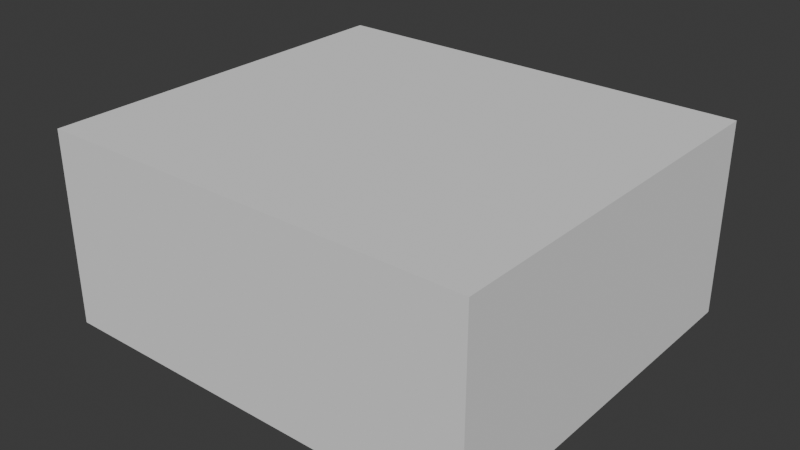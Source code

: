 # Source: ContainmentUnit.blend  (saved by Blender 4.5.90; exported with 4.5.12 LTS)
import bpy
from mathutils import Matrix  # noqa: F401  (used for matrix-valued properties, if any)

bpy.ops.wm.read_factory_settings(use_empty=True)
scene = bpy.context.scene
scene.name = 'Scene'

# ---- collections
col_collection = bpy.data.collections.new('Collection'); scene.collection.children.link(col_collection)

# ---- world
world_world = bpy.data.worlds.new('World'); scene.world = world_world
world_world.use_nodes = True; world_world.node_tree.nodes.clear()
_N = world_world.node_tree.nodes; _L = world_world.node_tree.links
n0 = _N.new('ShaderNodeOutputWorld'); n0.name = 'World Output'; n0.location = (200, 100)
n1 = _N.new('ShaderNodeBackground'); n1.name = 'Background'; n1.location = (-200, 100)
n1.inputs[0].default_value = (0.05088, 0.05088, 0.05088, 1.0)
_L.new(n1.outputs[0], n0.inputs[0])
n0.is_active_output = True
world_world.color = (0.05088, 0.05088, 0.05088)
world_world.sun_shadow_jitter_overblur = 0.0

# ---- meshes
me_cube_009 = bpy.data.meshes.new('Cube.009')
me_cube_009.from_pydata([(-0.5, -2.0, 0.0), (-0.5, -2.0, 1.0), (-0.5, 2.0, 0.0), (-0.5, 2.0, 1.0), (4.0, -2.0, 0.0), (4.0, -2.0, 1.0), (4.0, 2.0, 0.0), (4.0, 2.0, 1.0), (4.0, -0.4, 0.0), (4.0, -0.4, 1.0), (4.0, 0.4, 0.0), (4.0, 0.4, 1.0), (-0.5, 0.4, 9.0), (-0.5, 2.0, 9.0), (4.0, 2.0, 9.0), (4.0, -0.4, 9.0), (4.0, -2.0, 9.0), (-0.5, -2.0, 9.0), (4.0, 0.4, 9.0), (-0.5, 0.4, 20.0), (-0.5, 2.0, 20.0), (4.0, 2.0, 20.0), (4.0, -0.4, 20.0), (4.0, -2.0, 20.0), (-0.5, -2.0, 20.0), (-0.5, -0.4, 20.0), (4.0, 0.4, 20.0), (-0.5, -0.4, 3.0), (4.0, -0.4, 3.0), (4.0, -2.0, 3.0), (-0.5, -2.0, 3.0), (-0.5, 2.0, 3.0), (4.0, 2.0, 3.0), (4.0, 0.4, 3.0), (-0.5, 0.4, 3.0), (-0.4, -0.4, 1.0), (-0.4, -0.4, 9.0), (-0.4, 0.4, 9.0), (-0.4, -0.4, 3.0), (-0.4, 0.4, 3.0), (3.9, -0.4, 1.0), (3.9, 0.4, 1.0), (3.9, 0.4, 9.0), (3.9, -0.4, 3.0), (3.9, 0.4, 3.0), (-0.4, 2.0, 0.0), (-0.4, 2.0, 1.0), (-0.4, -2.0, 0.0), (-0.4, -2.0, 1.0), (-0.4, -0.4, 0.0), (-0.4, 0.4, 0.0), (-0.4, 2.0, 9.0), (-0.4, -2.0, 9.0), (-0.4, 2.0, 20.0), (-0.4, -2.0, 20.0), (-0.4, -0.4, 20.0), (-0.4, 0.4, 20.0), (-0.4, -2.0, 3.0), (-0.4, 2.0, 3.0), (3.9, 2.0, 1.0), (3.9, -2.0, 0.0), (3.9, 2.0, 9.0), (3.9, 2.0, 20.0), (3.9, -0.4, 20.0), (3.9, 0.4, 20.0), (3.9, 2.0, 3.0), (3.9, 2.0, 0.0), (3.9, -2.0, 1.0), (3.9, -0.4, 0.0), (3.9, 0.4, 0.0), (3.9, -2.0, 9.0), (3.9, -2.0, 20.0), (3.9, -2.0, 3.0), (-0.5, -0.4, 0.0), (-0.5, -0.4, 1.0), (-0.5, 0.4, 0.0), (-0.5, -0.4, 9.0), (3.9, -0.4, 9.0), (-0.5, 0.4, 1.0), (-0.4, 0.4, 1.0), (3.9, 1.9, 3.0), (-0.4, 1.9, 3.0), (-0.4, 1.9, 9.0), (3.9, 1.9, 9.0), (3.9, 1.9, 1.0), (-0.4, 1.9, 1.0), (-0.4, -1.9, 3.0), (-0.4, -1.9, 9.0), (-0.4, -1.9, 1.0), (3.9, -1.9, 1.0), (3.9, -1.9, 3.0), (3.9, -1.9, 9.0), (-0.4, 0.4, 19.0), (-0.4, 1.9, 19.0), (-0.4, -0.4, 19.0), (-0.4, -1.9, 19.0), (3.9, -0.4, 19.0), (3.9, 0.4, 19.0), (3.9, 1.9, 19.0), (3.9, -1.9, 19.0)], [(40, 9), (41, 11), (42, 18), (43, 28), (33, 44), (77, 15)], [(75, 2, 3, 78), (66, 6, 7, 59), (8, 4, 5, 9), (47, 0, 1, 48), (68, 60, 4, 8), (58, 51, 13, 31), (69, 68, 8, 10), (10, 8, 9, 11), (0, 73, 74, 1), (6, 10, 11, 7), (66, 69, 10, 6), (38, 27, 76, 36), (51, 53, 20, 13), (70, 71, 23, 16), (33, 18, 14, 32), (29, 16, 15, 28), (27, 76, 17, 30), (31, 13, 12, 34), (72, 70, 16, 29), (55, 54, 24, 25), (53, 56, 19, 20), (18, 26, 21, 14), (76, 25, 24, 17), (16, 23, 22, 15), (13, 20, 19, 12), (25, 76, 12, 19), (55, 25, 19, 56), (26, 18, 15, 22), (67, 72, 29, 5), (5, 29, 28, 9), (78, 79, 39, 34), (11, 33, 32, 7), (46, 58, 31, 3), (3, 31, 34, 78), (44, 42, 83, 80), (35, 74, 27, 38), (34, 39, 37, 12), (43, 40, 89, 90), (74, 27, 30, 1), (59, 65, 58, 46), (1, 30, 57, 48), (63, 55, 56, 64), (62, 64, 56, 53), (63, 71, 54, 55), (30, 17, 52, 57), (17, 24, 54, 52), (61, 62, 53, 51), (2, 75, 50, 45), (65, 61, 51, 58), (73, 0, 47, 49), (60, 47, 48, 67), (2, 45, 46, 3), (4, 60, 67, 5), (32, 14, 61, 65), (14, 21, 62, 61), (22, 23, 71, 63), (21, 26, 64, 62), (22, 63, 64, 26), (7, 32, 65, 59), (48, 57, 72, 67), (57, 52, 70, 72), (52, 54, 71, 70), (45, 50, 69, 66), (49, 47, 60, 68), (45, 66, 59, 46), (41, 40, 43, 44), (77, 42, 44, 43), (11, 9, 28, 33), (18, 33, 28, 15), (73, 75, 78, 74), (75, 73, 49, 50), (50, 49, 68, 69), (36, 76, 12, 37), (91, 87, 95, 99), (38, 36, 87, 86), (87, 36, 94, 95), (85, 84, 80, 81), (80, 83, 82, 81), (37, 39, 81, 82), (39, 79, 85, 81), (41, 44, 80, 84), (89, 88, 86, 90), (87, 91, 90, 86), (35, 38, 86, 88), (82, 83, 98, 93), (77, 43, 90, 91), (83, 42, 97, 98), (37, 82, 93, 92), (36, 37, 92, 94), (77, 91, 99, 96), (42, 77, 96, 97)])
_uv = me_cube_009.uv_layers.new(name='UVMap')
_uv.uv.foreach_set('vector', [0.375, 0.2262, 0.375, 0.25, 0.625, 0.25, 0.625, 0.2262, 0.375, 0.4143, 0.375, 0.5, 0.625, 0.5, 0.625, 0.4143, 0.375, 0.7232, 0.375, 0.75, 0.625, 0.75, 0.625, 0.7232, 0.375, 0.9722, 0.375, 1.0, 0.625, 1.0, 0.625, 0.9722, 0.2893, 0.7232, 0.2893, 0.75, 0.375, 0.75, 0.375, 0.7232, 0.625, 0.2778, 0.625, 0.2778, 0.625, 0.25, 0.625, 0.25, 0.2893, 0.5238, 0.2893, 0.7232, 0.375, 0.7232, 0.375, 0.5238, 0.375, 0.5238, 0.375, 0.7232, 0.625, 0.7232, 0.625, 0.5238, 0.375, 0.0, 0.375, 0.02677, 0.625, 0.02677, 0.625, 0.0, 0.375, 0.5, 0.375, 0.5238, 0.625, 0.5238, 0.625, 0.5, 0.2893, 0.5, 0.2893, 0.5238, 0.375, 0.5238, 0.375, 0.5, 0.8549, 0.7232, 0.875, 0.7232, 0.875, 0.7232, 0.8549, 0.7232, 0.625, 0.2778, 0.625, 0.2778, 0.625, 0.25, 0.625, 0.25, 0.625, 0.8357, 0.625, 0.8357, 0.625, 0.75, 0.625, 0.75, 0.625, 0.5238, 0.625, 0.5238, 0.625, 0.5, 0.625, 0.5, 0.625, 0.75, 0.625, 0.75, 0.625, 0.7232, 0.625, 0.7232, 0.625, 0.02677, 0.625, 0.02677, 0.625, 0.0, 0.625, 0.0, 0.625, 0.25, 0.625, 0.25, 0.625, 0.2262, 0.625, 0.2262, 0.625, 0.8357, 0.625, 0.8357, 0.625, 0.75, 0.625, 0.75, 0.8472, 0.7232, 0.8472, 0.75, 0.875, 0.75, 0.875, 0.7232, 0.8472, 0.5, 0.8472, 0.5238, 0.875, 0.5238, 0.875, 0.5, 0.625, 0.5238, 0.625, 0.5238, 0.625, 0.5, 0.625, 0.5, 0.625, 0.02677, 0.625, 0.02677, 0.625, 0.0, 0.625, 0.0, 0.625, 0.75, 0.625, 0.75, 0.625, 0.7232, 0.625, 0.7232, 0.625, 0.25, 0.625, 0.25, 0.625, 0.2262, 0.625, 0.2262, 0.625, 0.02677, 0.625, 0.02677, 0.625, 0.2262, 0.625, 0.2262, 0.625, 0.1043, 0.625, 0.02677, 0.875, 0.5238, 0.8472, 0.5238, 0.625, 0.5238, 0.625, 0.5238, 0.625, 0.7232, 0.625, 0.7232, 0.625, 0.8357, 0.625, 0.8357, 0.625, 0.75, 0.625, 0.75, 0.625, 0.75, 0.625, 0.75, 0.625, 0.7232, 0.625, 0.7232, 0.875, 0.5238, 0.8549, 0.5238, 0.8549, 0.5238, 0.875, 0.5238, 0.625, 0.5238, 0.625, 0.5238, 0.625, 0.5, 0.625, 0.5, 0.625, 0.2778, 0.625, 0.2778, 0.625, 0.25, 0.625, 0.25, 0.625, 0.25, 0.625, 0.25, 0.625, 0.2262, 0.625, 0.2262, 0.672, 0.5238, 0.672, 0.5238, 0.672, 0.5238, 0.672, 0.5238, 0.8549, 0.7232, 0.625, 0.02677, 0.875, 0.7232, 0.8549, 0.7232, 0.875, 0.5238, 0.8549, 0.5238, 0.8549, 0.5238, 0.875, 0.5238, 0.672, 0.7232, 0.672, 0.7232, 0.672, 0.7232, 0.672, 0.7232, 0.625, 0.02677, 0.625, 0.02677, 0.625, 0.0, 0.625, 0.0, 0.625, 0.4143, 0.625, 0.4143, 0.625, 0.2778, 0.625, 0.2778, 0.625, 1.0, 0.625, 1.0, 0.625, 0.9722, 0.625, 0.9722, 0.625, 0.4845, 0.625, 0.1043, 0.8472, 0.5238, 0.7107, 0.5238, 0.7107, 0.5, 0.7107, 0.5238, 0.8472, 0.5238, 0.8472, 0.5, 0.7107, 0.7232, 0.7107, 0.75, 0.8472, 0.75, 0.8472, 0.7232, 0.625, 1.0, 0.625, 1.0, 0.625, 0.9722, 0.625, 0.9722, 0.625, 1.0, 0.625, 1.0, 0.625, 0.9722, 0.625, 0.9722, 0.625, 0.4143, 0.625, 0.4143, 0.625, 0.2778, 0.625, 0.2778, 0.125, 0.5, 0.125, 0.5238, 0.1528, 0.5238, 0.1528, 0.5, 0.625, 0.4143, 0.625, 0.4143, 0.625, 0.2778, 0.625, 0.2778, 0.125, 0.7232, 0.125, 0.75, 0.1528, 0.75, 0.1528, 0.7232, 0.375, 0.8357, 0.375, 0.9722, 0.625, 0.9722, 0.625, 0.8357, 0.375, 0.25, 0.375, 0.2778, 0.625, 0.2778, 0.625, 0.25, 0.375, 0.75, 0.375, 0.8357, 0.625, 0.8357, 0.625, 0.75, 0.625, 0.5, 0.625, 0.5, 0.625, 0.4143, 0.625, 0.4143, 0.625, 0.5, 0.625, 0.5, 0.625, 0.4143, 0.625, 0.4143, 0.625, 0.7232, 0.625, 0.75, 0.7107, 0.75, 0.7107, 0.7232, 0.625, 0.5, 0.625, 0.5238, 0.7107, 0.5238, 0.7107, 0.5, 0.625, 0.7232, 0.625, 0.4845, 0.7107, 0.5238, 0.625, 0.5238, 0.625, 0.5, 0.625, 0.5, 0.625, 0.4143, 0.625, 0.4143, 0.625, 0.9722, 0.625, 0.9722, 0.625, 0.8357, 0.625, 0.8357, 0.625, 0.9722, 0.625, 0.9722, 0.625, 0.8357, 0.625, 0.8357, 0.625, 0.9722, 0.625, 0.9722, 0.625, 0.8357, 0.625, 0.8357, 0.1528, 0.5, 0.1528, 0.5238, 0.2893, 0.5238, 0.2893, 0.5, 0.1528, 0.7232, 0.1528, 0.75, 0.2893, 0.75, 0.2893, 0.7232, 0.375, 0.2778, 0.375, 0.4143, 0.625, 0.4143, 0.625, 0.2778, 0.672, 0.5238, 0.672, 0.7232, 0.672, 0.7232, 0.672, 0.5238, 0.625, 0.5923, 0.672, 0.5238, 0.672, 0.5238, 0.672, 0.7232, 0.625, 0.5238, 0.625, 0.7232, 0.625, 0.7232, 0.625, 0.5238, 0.625, 0.5238, 0.625, 0.5238, 0.625, 0.7232, 0.625, 0.7232, 0.375, 0.02677, 0.375, 0.2262, 0.625, 0.2262, 0.625, 0.02677, 0.125, 0.5238, 0.125, 0.7232, 0.1528, 0.7232, 0.1528, 0.5238, 0.1528, 0.5238, 0.1528, 0.7232, 0.2893, 0.7232, 0.2893, 0.5238, 0.625, 0.08267, 0.625, 0.02677, 0.875, 0.5238, 0.8549, 0.5238, 0.625, 0.5923, 0.625, 0.08267, 0.625, 0.08267, 0.625, 0.5923, 0.8549, 0.7232, 0.8549, 0.7232, 0.8549, 0.7232, 0.8549, 0.7232, 0.8549, 0.7232, 0.8549, 0.7232, 0.8549, 0.7232, 0.8549, 0.7232, 0.8549, 0.5238, 0.672, 0.5238, 0.672, 0.5238, 0.8549, 0.5238, 0.672, 0.5238, 0.672, 0.5238, 0.8549, 0.5238, 0.8549, 0.5238, 0.8549, 0.5238, 0.8549, 0.5238, 0.8549, 0.5238, 0.8549, 0.5238, 0.8549, 0.5238, 0.8549, 0.5238, 0.8549, 0.5238, 0.8549, 0.5238, 0.672, 0.5238, 0.672, 0.5238, 0.672, 0.5238, 0.672, 0.5238, 0.672, 0.7232, 0.8549, 0.7232, 0.8549, 0.7232, 0.672, 0.7232, 0.625, 0.08267, 0.625, 0.5923, 0.672, 0.7232, 0.8549, 0.7232, 0.8549, 0.7232, 0.8549, 0.7232, 0.8549, 0.7232, 0.8549, 0.7232, 0.8549, 0.5238, 0.672, 0.5238, 0.672, 0.5238, 0.8549, 0.5238, 0.625, 0.5923, 0.672, 0.7232, 0.672, 0.7232, 0.625, 0.5923, 0.672, 0.5238, 0.672, 0.5238, 0.672, 0.5238, 0.672, 0.5238, 0.8549, 0.5238, 0.8549, 0.5238, 0.8549, 0.5238, 0.8549, 0.5238, 0.625, 0.08267, 0.8549, 0.5238, 0.8549, 0.5238, 0.625, 0.08267, 0.625, 0.5923, 0.625, 0.5923, 0.625, 0.5923, 0.625, 0.5923, 0.672, 0.5238, 0.625, 0.5923, 0.625, 0.5923, 0.672, 0.5238])
me_cube_009.update()
me_cube_001 = bpy.data.meshes.new('Cube.001')
me_cube_001.from_pydata([(-0.4, -0.4, 1.0), (3.9, -0.4, 1.0), (3.9, 0.4, 1.0), (-0.5, -0.4, 1.0), (-0.5, 0.4, 1.0), (-0.4, 0.4, 1.0), (3.9, 1.9, 1.0), (-0.4, 1.9, 1.0), (-0.4, -1.9, 1.0), (3.9, -1.9, 1.0)], [], [(5, 4, 3, 0), (2, 5, 0, 1), (5, 2, 6, 7), (1, 0, 8, 9)])
_uv = me_cube_001.uv_layers.new(name='UVMap')
_uv.uv.foreach_set('vector', [0.8549, 0.5238, 0.875, 0.5238, 0.875, 0.7232, 0.8549, 0.7232, 0.672, 0.5238, 0.8549, 0.5238, 0.8549, 0.7232, 0.672, 0.7232, 0.8549, 0.5238, 0.672, 0.5238, 0.672, 0.5238, 0.8549, 0.5238, 0.672, 0.7232, 0.8549, 0.7232, 0.8549, 0.7232, 0.672, 0.7232])
me_cube_001.update()
me_cube_004 = bpy.data.meshes.new('Cube.004')
me_cube_004.from_pydata([(-0.4, 0.4, 19.0), (-0.4, 1.9, 19.0), (-0.4, -0.4, 19.0), (-0.4, -1.9, 19.0), (3.9, -0.4, 19.0), (3.9, 0.4, 19.0), (3.9, 1.9, 19.0), (3.9, -1.9, 19.0)], [], [(4, 2, 0, 5), (5, 0, 1, 6), (2, 4, 7, 3)])
_uv = me_cube_004.uv_layers.new(name='UVMap')
_uv.uv.foreach_set('vector', [0.625, 0.5923, 0.625, 0.08267, 0.8549, 0.5238, 0.672, 0.5238, 0.672, 0.5238, 0.8549, 0.5238, 0.8549, 0.5238, 0.672, 0.5238, 0.625, 0.08267, 0.625, 0.5923, 0.625, 0.5923, 0.625, 0.08267])
me_cube_004.update()

# ---- objects
ob_cube_009 = bpy.data.objects.new('Cube.009', me_cube_009)
ob_cube_001 = bpy.data.objects.new('Cube.001', me_cube_001)
ob_cube_002 = bpy.data.objects.new('Cube.002', me_cube_004)

# ---- transforms, parenting, visibility, modifiers, constraints
ob_cube_009.location = (0.0, 0.0, 0.0)
ob_cube_009.scale = (2.0, 2.0, 0.2)
ob_cube_001.location = (0.0, 0.0, 0.0)
ob_cube_001.scale = (2.0, 2.0, 0.2)
ob_cube_002.location = (0.0, 0.0, 0.0)
ob_cube_002.scale = (2.0, 2.0, 0.2)

# ---- collection membership
col_collection.objects.link(ob_cube_009)
col_collection.objects.link(ob_cube_001)
col_collection.objects.link(ob_cube_002)

# ---- scene / render settings (as saved in the file)
scene.frame_start = 1; scene.frame_end = 250; scene.frame_set(1)
scene.render.engine = 'BLENDER_EEVEE_NEXT'
bpy.context.view_layer.update()

# ---- added for rendering (the .blend has no active camera and no usable light): camera, sun
cam_auto = bpy.data.cameras.new('AutoCamera')
cam_auto.lens = 50.0
cam_auto.sensor_width = 36.0
cam_auto.clip_end = 1000.0
ob_auto_camera = bpy.data.objects.new('AutoCamera', cam_auto)
scene.collection.objects.link(ob_auto_camera)
ob_auto_camera.location = (15.2398, -14.0877, 11.3918)
ob_auto_camera.rotation_euler = (1.09748, -7.21219e-08, 0.694738)
scene.camera = ob_auto_camera
light_auto_sun = bpy.data.lights.new('AutoSun', 'SUN')
light_auto_sun.energy = 3.0
light_auto_sun.angle = 0.0523599
ob_auto_sun = bpy.data.objects.new('AutoSun', light_auto_sun)
scene.collection.objects.link(ob_auto_sun)
ob_auto_sun.rotation_euler = (0.872665, 0.174533, 0.523599)
bpy.context.view_layer.update()
